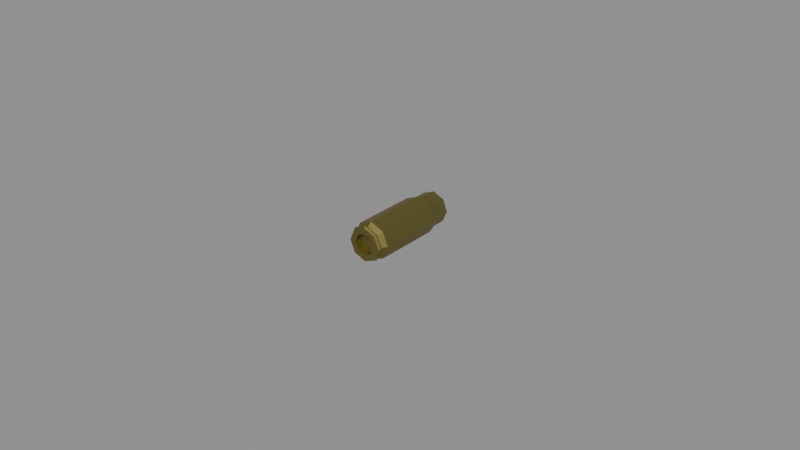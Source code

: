 # Source: case.blend  (saved by Blender 5.2.45; exported with 4.5.12 LTS)
import bpy
from mathutils import Matrix  # noqa: F401  (used for matrix-valued properties, if any)

bpy.ops.wm.read_factory_settings(use_empty=True)
scene = bpy.context.scene
scene.name = 'Scene'

# ---- collections
col_792x33_kurz_case = bpy.data.collections.new('792x33-kurz-case'); scene.collection.children.link(col_792x33_kurz_case)

# ---- materials (node trees are filled in below, after node groups)
mat_kurz_case_material = bpy.data.materials.new('Kurz Case Material')
mat_kurz_case_material.use_backface_culling_lightprobe_volume = False
mat_kurz_case_material.diffuse_color = (0.4869, 0.4209, 0.1608, 1.0)
mat_kurz_case_material.metallic = 0.5869

# ---- material node trees
mat_kurz_case_material.use_nodes = True; mat_kurz_case_material.node_tree.nodes.clear()
_N = mat_kurz_case_material.node_tree.nodes; _L = mat_kurz_case_material.node_tree.links
n0 = _N.new('ShaderNodeBsdfPrincipled'); n0.name = 'Principled BSDF'; n0.location = (10, 300)
n0.distribution = 'GGX'
n0.subsurface_method = 'RANDOM_WALK_SKIN'
n0.inputs[0].default_value = (0.2738, 0.2306, 0.0681, 1.0)
n0.inputs[1].default_value = 0.95
n0.inputs[3].default_value = 1.45
n0.inputs[27].default_value = (0.0, 0.0, 0.0, 1.0)
n0.inputs[28].default_value = 1.0
n1 = _N.new('ShaderNodeOutputMaterial'); n1.name = 'Material Output'; n1.location = (300, 300)
_L.new(n0.outputs[0], n1.inputs[0])
n1.is_active_output = True

# ---- meshes
me_792x33_kurz_case = bpy.data.meshes.new('792x33-kurz-case')
me_792x33_kurz_case.from_pydata([(0.0, 0.0031, -0.006072), (0.004294, 0.0031, -0.004294), (0.006072, 0.0031, 5.309e-10), (0.004294, 0.0031, 0.004294), (-5.309e-10, 0.0031, 0.006072), (-0.004294, 0.0031, 0.004294), (-0.006072, 0.0031, 1.93e-10), (-0.004294, 0.0031, -0.004294), (-2.725e-12, 0.001656, -0.004975), (0.003518, 0.001656, -0.003518), (0.004975, 0.001656, 5.514e-10), (0.003518, 0.001656, 0.003518), (-4.376e-10, 0.001656, 0.004975), (-0.003518, 0.001656, 0.003518), (-0.004975, 0.001656, 2.747e-10), (-0.003518, 0.001656, -0.003518), (1.147e-11, 0.0006794, -0.005662), (-2.725e-12, 0.0006794, -0.004975), (0.003518, 0.0006794, -0.003518), (0.004975, 0.0006794, 5.941e-10), (0.003518, 0.0006794, 0.003518), (-4.376e-10, 0.0006794, 0.004975), (-0.003518, 0.0006794, 0.003518), (-0.004975, 0.0006794, 3.174e-10), (-0.003518, 0.0006794, -0.003518), (-5.976e-11, 0.0, -0.003268), (0.004003, 0.0006794, -0.004003), (0.005662, 0.0006794, 6.124e-10), (0.004003, 0.0006794, 0.004003), (-4.835e-10, 0.0006794, 0.005662), (-0.004003, 0.0006794, 0.004003), (-0.005662, 0.0006794, 2.974e-10), (-0.004003, 0.0006794, -0.004003), (0.002311, 0.0, -0.002311), (0.003268, 0.0, 5.377e-10), (0.002311, 0.0, 0.002311), (-4.225e-10, 0.0, 0.003268), (-0.002311, 0.0, 0.002311), (-0.003268, 0.0, 2.46e-10), (-0.002311, 0.0, -0.002311), (0.004294, 0.02428, -0.004294), (0.0, 0.02428, -0.006072), (0.006072, 0.02428, -3.949e-10), (0.004294, 0.02428, 0.004294), (-5.309e-10, 0.02428, 0.006072), (-0.004294, 0.02428, 0.004294), (-0.006072, 0.02428, -7.327e-10), (-0.004294, 0.02428, -0.004294), (3.912e-12, 0.0, -0.005242), (0.003707, 0.0, -0.003707), (0.005242, 0.0, 6.332e-10), (0.003707, 0.0, 0.003707), (-4.543e-10, 0.0, 0.005242), (-0.003707, 0.0, 0.003707), (-0.005242, 0.0, 3.415e-10), (-0.003707, 0.0, -0.003707), (3.912e-12, 0.001486, 4.224e-10), (-0.003268, 0.001486, 1.811e-10), (0.003268, 0.001486, 4.727e-10), (-4.225e-10, 0.001486, 0.003268), (-5.976e-11, 0.001486, -0.003268), (0.002311, 0.001486, -0.002311), (0.002311, 0.001486, 0.002311), (-0.002311, 0.001486, 0.002311), (-0.002311, 0.001486, -0.002311), (0.003626, 0.02765, -0.003626), (-1.406e-11, 0.02765, -0.005128), (0.005128, 0.02765, -5.533e-10), (0.003626, 0.02765, 0.003626), (-4.624e-10, 0.02765, 0.005128), (-0.003626, 0.02765, 0.003626), (-0.005128, 0.02765, -8.386e-10), (-0.003626, 0.02765, -0.003626), (-1.406e-11, 0.03163, -0.004939), (0.003492, 0.03163, -0.003492), (0.004939, 0.03163, -7.301e-10), (0.003492, 0.03163, 0.003492), (-4.624e-10, 0.03163, 0.004939), (-0.003492, 0.03163, 0.003492), (-0.004939, 0.03163, -1.031e-09), (-0.003492, 0.03163, -0.003492), (0.003626, 0.03163, -0.003626), (-1.406e-11, 0.03163, -0.005128), (0.005128, 0.03163, -7.271e-10), (0.003626, 0.03163, 0.003626), (-4.624e-10, 0.03163, 0.005128), (-0.003626, 0.03163, 0.003626), (-0.005128, 0.03163, -1.012e-09), (-0.003626, 0.03163, -0.003626), (-1.406e-11, 0.003626, -0.004939), (0.003492, 0.003626, -0.003492), (0.004939, 0.003626, 4.94e-10), (0.003492, 0.003626, 0.003492), (-4.624e-10, 0.003626, 0.004939), (-0.003492, 0.003626, 0.003492), (-0.004939, 0.003626, 1.934e-10), (-0.003492, 0.003626, -0.003492), (-1.526e-10, 0.003626, 5.476e-10)], [], [(0, 41, 40, 1), (1, 40, 42, 2), (2, 42, 43, 3), (3, 43, 44, 4), (4, 44, 45, 5), (5, 45, 46, 6), (6, 46, 47, 7), (7, 47, 41, 0), (6, 7, 15, 14), (3, 4, 12, 11), (5, 6, 14, 13), (2, 3, 11, 10), (8, 9, 18, 17), (10, 11, 20, 19), (12, 13, 22, 21), (14, 15, 24, 23), (1, 2, 10, 9), (4, 5, 13, 12), (7, 0, 8, 15), (0, 1, 9, 8), (21, 22, 30, 29), (23, 24, 32, 31), (18, 19, 27, 26), (20, 21, 29, 28), (15, 8, 17, 24), (13, 14, 23, 22), (11, 12, 21, 20), (9, 10, 19, 18), (26, 27, 50, 49), (28, 29, 52, 51), (30, 31, 54, 53), (32, 16, 48, 55), (19, 20, 28, 27), (17, 18, 26, 16), (24, 17, 16, 32), (22, 23, 31, 30), (33, 34, 58, 61), (35, 36, 59, 62), (37, 38, 57, 63), (39, 25, 60, 64), (31, 32, 55, 54), (29, 30, 53, 52), (27, 28, 51, 50), (16, 26, 49, 48), (43, 42, 67, 68), (45, 44, 69, 70), (47, 46, 71, 72), (42, 40, 65, 67), (33, 25, 48, 49), (34, 33, 49, 50), (35, 34, 50, 51), (36, 35, 51, 52), (37, 36, 52, 53), (38, 37, 53, 54), (39, 38, 54, 55), (25, 39, 55, 48), (56, 58, 62, 59), (60, 61, 58, 56), (57, 56, 59, 63), (64, 60, 56, 57), (38, 39, 64, 57), (36, 37, 63, 59), (34, 35, 62, 58), (25, 33, 61, 60), (68, 67, 83, 84), (67, 65, 81, 83), (65, 66, 82, 81), (66, 72, 88, 82), (41, 47, 72, 66), (40, 41, 66, 65), (46, 45, 70, 71), (44, 43, 68, 69), (73, 74, 81, 82), (74, 75, 83, 81), (75, 76, 84, 83), (76, 77, 85, 84), (77, 78, 86, 85), (78, 79, 87, 86), (79, 80, 88, 87), (80, 73, 82, 88), (69, 68, 84, 85), (70, 69, 85, 86), (71, 70, 86, 87), (72, 71, 87, 88), (73, 80, 96, 89), (79, 78, 94, 95), (77, 76, 92, 93), (75, 74, 90, 91), (80, 79, 95, 96), (78, 77, 93, 94), (76, 75, 91, 92), (74, 73, 89, 90), (90, 89, 97, 91), (89, 96, 95, 97), (91, 97, 93, 92), (97, 95, 94, 93)])
_uv = me_792x33_kurz_case.uv_layers.new(name='UVMap')
_uv.uv.foreach_set('vector', [1.0, 0.5, 1.0, 1.372, 0.875, 1.372, 0.875, 0.5, 0.875, 0.5, 0.875, 1.372, 0.75, 1.372, 0.75, 0.5, 0.75, 0.5, 0.75, 1.372, 0.625, 1.372, 0.625, 0.5, 0.625, 0.5, 0.625, 1.372, 0.5, 1.372, 0.5, 0.5, 0.5, 0.5, 0.5, 1.372, 0.375, 1.372, 0.375, 0.5, 0.375, 0.5, 0.375, 1.372, 0.25, 1.372, 0.25, 0.5, 0.25, 0.5, 0.25, 1.372, 0.125, 1.372, 0.125, 0.5, 0.125, 0.5, 0.125, 1.372, -9.313e-10, 1.372, 0.0, 0.5, 0.25, 0.5, 0.125, 0.5, 0.1363, 0.4406, 0.2387, 0.4406, 0.625, 0.5, 0.5, 0.5, 0.5113, 0.4406, 0.6137, 0.4406, 0.375, 0.5, 0.25, 0.5, 0.2613, 0.4406, 0.3637, 0.4406, 0.75, 0.5, 0.625, 0.5, 0.6363, 0.4406, 0.7387, 0.4406, 0.9887, 0.4406, 0.8863, 0.4406, 0.8863, 0.4136, 0.9887, 0.4136, 0.7387, 0.4406, 0.6363, 0.4406, 0.6363, 0.4136, 0.7387, 0.4136, 0.4887, 0.4406, 0.3863, 0.4406, 0.3863, 0.4136, 0.4887, 0.4136, 0.2387, 0.4406, 0.1363, 0.4406, 0.1363, 0.4136, 0.2387, 0.4136, 0.875, 0.5, 0.75, 0.5, 0.7613, 0.4406, 0.8637, 0.4406, 0.5, 0.5, 0.375, 0.5, 0.3863, 0.4406, 0.4887, 0.4406, 0.125, 0.5, 0.0, 0.5, 0.0113, 0.4406, 0.1137, 0.4406, 1.0, 0.5, 0.875, 0.5, 0.8863, 0.4406, 0.9887, 0.4406, 0.4887, 0.4136, 0.3863, 0.4136, 0.3792, 0.4136, 0.4958, 0.4136, 0.2387, 0.4136, 0.1363, 0.4136, 0.1292, 0.4136, 0.2458, 0.4136, 0.8637, 0.4136, 0.7613, 0.4136, 0.7542, 0.4136, 0.8708, 0.4136, 0.6137, 0.4136, 0.5113, 0.4136, 0.5042, 0.4136, 0.6208, 0.4136, 0.1137, 0.4406, 0.0113, 0.4406, 0.0113, 0.4136, 0.1137, 0.4136, 0.3637, 0.4406, 0.2613, 0.4406, 0.2613, 0.4136, 0.3637, 0.4136, 0.6137, 0.4406, 0.5113, 0.4406, 0.5113, 0.4136, 0.6137, 0.4136, 0.8637, 0.4406, 0.7613, 0.4406, 0.7613, 0.4136, 0.8637, 0.4136, 0.8708, 0.4136, 0.7542, 0.4136, 0.7585, 0.4136, 0.8665, 0.4136, 0.6208, 0.4136, 0.5042, 0.4136, 0.5085, 0.4136, 0.6165, 0.4136, 0.3708, 0.4136, 0.2542, 0.4136, 0.2585, 0.4136, 0.3665, 0.4136, 0.1208, 0.4136, 0.004226, 0.4136, 0.008547, 0.4136, 0.1165, 0.4136, 0.7387, 0.4136, 0.6363, 0.4136, 0.6292, 0.4136, 0.7458, 0.4136, 0.9887, 0.4136, 0.8863, 0.4136, 0.8792, 0.4136, 0.9958, 0.4136, 0.1137, 0.4136, 0.0113, 0.4136, 0.004226, 0.4136, 0.1208, 0.4136, 0.3637, 0.4136, 0.2613, 0.4136, 0.2542, 0.4136, 0.3708, 0.4136, 0.8413, 0.3413, 0.8792, 0.25, 0.8792, 0.25, 0.8413, 0.3413, 0.8413, 0.1587, 0.75, 0.1208, 0.75, 0.1208, 0.8413, 0.1587, 0.6587, 0.1587, 0.6208, 0.25, 0.6208, 0.25, 0.6587, 0.1587, 0.6587, 0.3413, 0.75, 0.3792, 0.75, 0.3792, 0.6587, 0.3413, 0.2458, 0.4136, 0.1292, 0.4136, 0.1335, 0.4136, 0.2415, 0.4136, 0.4958, 0.4136, 0.3792, 0.4136, 0.3835, 0.4136, 0.4915, 0.4136, 0.7458, 0.4136, 0.6292, 0.4136, 0.6335, 0.4136, 0.7415, 0.4136, 0.9958, 0.4136, 0.8792, 0.4136, 0.8835, 0.4136, 0.9915, 0.4136, 0.625, 1.352, 0.75, 1.352, 0.7403, 1.475, 0.6347, 1.475, 0.375, 1.352, 0.5, 1.352, 0.4903, 1.475, 0.3847, 1.475, 0.125, 1.352, 0.25, 1.352, 0.2403, 1.475, 0.1347, 1.475, 0.75, 1.352, 0.875, 1.352, 0.8653, 1.475, 0.7597, 1.475, 0.8413, 0.3413, 0.75, 0.3792, 0.75, 0.4572, 0.8965, 0.3965, 0.8792, 0.25, 0.8413, 0.3413, 0.8965, 0.3965, 0.9572, 0.25, 0.8413, 0.1587, 0.8792, 0.25, 0.9572, 0.25, 0.8965, 0.1035, 0.75, 0.1208, 0.8413, 0.1587, 0.8965, 0.1035, 0.75, 0.04282, 0.6587, 0.1587, 0.75, 0.1208, 0.75, 0.04282, 0.6035, 0.1035, 0.6208, 0.25, 0.6587, 0.1587, 0.6035, 0.1035, 0.5428, 0.25, 0.6587, 0.3413, 0.6208, 0.25, 0.5428, 0.25, 0.6035, 0.3965, 0.75, 0.3792, 0.6587, 0.3413, 0.6035, 0.3965, 0.75, 0.4572, 0.75, 0.25, 0.8792, 0.25, 0.8413, 0.1587, 0.75, 0.1208, 0.75, 0.3792, 0.8413, 0.3413, 0.8792, 0.25, 0.75, 0.25, 0.6208, 0.25, 0.75, 0.25, 0.75, 0.1208, 0.6587, 0.1587, 0.6587, 0.3413, 0.75, 0.3792, 0.75, 0.25, 0.6208, 0.25, 0.6208, 0.25, 0.6587, 0.3413, 0.6587, 0.3413, 0.6208, 0.25, 0.75, 0.1208, 0.6587, 0.1587, 0.6587, 0.1587, 0.75, 0.1208, 0.8792, 0.25, 0.8413, 0.1587, 0.8413, 0.1587, 0.8792, 0.25, 0.75, 0.3792, 0.8413, 0.3413, 0.8413, 0.3413, 0.75, 0.3792, 0.6347, 1.475, 0.7403, 1.475, 0.7403, 1.602, 0.6347, 1.602, 0.7597, 1.475, 0.8653, 1.475, 0.8653, 1.602, 0.7597, 1.602, 0.8847, 1.475, 0.9903, 1.475, 0.9903, 1.602, 0.8847, 1.602, 0.009715, 1.475, 0.1153, 1.475, 0.1153, 1.602, 0.009715, 1.602, -6.519e-09, 1.352, 0.125, 1.352, 0.1153, 1.475, 0.009715, 1.475, 0.875, 1.352, 1.0, 1.352, 0.9903, 1.475, 0.8847, 1.475, 0.25, 1.352, 0.375, 1.352, 0.3653, 1.475, 0.2597, 1.475, 0.5, 1.352, 0.625, 1.352, 0.6153, 1.475, 0.5097, 1.475, 0.25, 0.4452, 0.388, 0.388, 0.3933, 0.3933, 0.25, 0.4527, 0.388, 0.388, 0.4452, 0.25, 0.4527, 0.25, 0.3933, 0.3933, 0.4452, 0.25, 0.388, 0.112, 0.3933, 0.1067, 0.4527, 0.25, 0.388, 0.112, 0.25, 0.05481, 0.25, 0.04731, 0.3933, 0.1067, 0.25, 0.05481, 0.112, 0.112, 0.1067, 0.1067, 0.25, 0.04731, 0.112, 0.112, 0.05481, 0.25, 0.04731, 0.25, 0.1067, 0.1067, 0.05481, 0.25, 0.112, 0.388, 0.1067, 0.3933, 0.04731, 0.25, 0.112, 0.388, 0.25, 0.4452, 0.25, 0.4527, 0.1067, 0.3933, 0.5097, 1.475, 0.6153, 1.475, 0.6153, 1.602, 0.5097, 1.602, 0.3847, 1.475, 0.4903, 1.475, 0.4903, 1.602, 0.3847, 1.602, 0.2597, 1.475, 0.3653, 1.475, 0.3653, 1.602, 0.2597, 1.602, 0.1347, 1.475, 0.2403, 1.475, 0.2403, 1.602, 0.1347, 1.602, 0.25, 0.4452, 0.112, 0.388, 0.112, 0.388, 0.25, 0.4452, 0.05481, 0.25, 0.112, 0.112, 0.112, 0.112, 0.05481, 0.25, 0.25, 0.05481, 0.388, 0.112, 0.388, 0.112, 0.25, 0.05481, 0.4452, 0.25, 0.388, 0.388, 0.388, 0.388, 0.4452, 0.25, 0.112, 0.388, 0.05481, 0.25, 0.05481, 0.25, 0.112, 0.388, 0.112, 0.112, 0.25, 0.05481, 0.25, 0.05481, 0.112, 0.112, 0.388, 0.112, 0.4452, 0.25, 0.4452, 0.25, 0.388, 0.112, 0.388, 0.388, 0.25, 0.4452, 0.25, 0.4452, 0.388, 0.388, 0.388, 0.388, 0.25, 0.4452, 0.25, 0.25, 0.4452, 0.25, 0.25, 0.4452, 0.112, 0.388, 0.05481, 0.25, 0.25, 0.25, 0.4452, 0.25, 0.25, 0.25, 0.25, 0.05481, 0.388, 0.112, 0.25, 0.25, 0.05481, 0.25, 0.112, 0.112, 0.25, 0.05481])
me_792x33_kurz_case.materials.append(mat_kurz_case_material)
me_792x33_kurz_case.use_remesh_fix_poles = True
me_792x33_kurz_case.use_remesh_preserve_attributes = False
me_792x33_kurz_case.update()

# ---- objects
ob_792x33_kurz_case = bpy.data.objects.new('792x33-kurz-case', me_792x33_kurz_case)

# ---- transforms, parenting, visibility, modifiers, constraints
ob_792x33_kurz_case.location = (0.0, 0.0, 0.0)

# ---- collection membership
col_792x33_kurz_case.objects.link(ob_792x33_kurz_case)

# ---- scene / render settings (as saved in the file)
scene.frame_start = 1; scene.frame_end = 250; scene.frame_set(1)
scene.render.engine = 'BLENDER_EEVEE_NEXT'
scene.render.bake_bias = 0.0
scene.render.bake_samples = 0
scene.render.compositor_device = 'GPU'
scene.eevee.use_volume_custom_range = False
scene.eevee.fast_gi_thickness_near = 0.1
scene.eevee.fast_gi_thickness_far = 0.0
scene.eevee.ray_tracing_options.screen_trace_thickness = 0.1
bpy.context.view_layer.update()

# ---- added for rendering (the .blend has no active camera and no usable light): camera, sun + grey world if the file has none
cam_auto = bpy.data.cameras.new('AutoCamera')
cam_auto.lens = 50.0
cam_auto.sensor_width = 36.0
cam_auto.clip_end = 1000.0
ob_auto_camera = bpy.data.objects.new('AutoCamera', cam_auto)
scene.collection.objects.link(ob_auto_camera)
ob_auto_camera.location = (0.185045, -0.206238, 0.148036)
ob_auto_camera.rotation_euler = (1.09748, -7.21219e-08, 0.694738)
scene.camera = ob_auto_camera
light_auto_sun = bpy.data.lights.new('AutoSun', 'SUN')
light_auto_sun.energy = 3.0
light_auto_sun.angle = 0.0523599
ob_auto_sun = bpy.data.objects.new('AutoSun', light_auto_sun)
scene.collection.objects.link(ob_auto_sun)
ob_auto_sun.rotation_euler = (0.872665, 0.174533, 0.523599)
if scene.world is None:
    world_auto = bpy.data.worlds.new('AutoWorld')
    world_auto.color = (0.3, 0.3, 0.3)
    scene.world = world_auto
bpy.context.view_layer.update()
